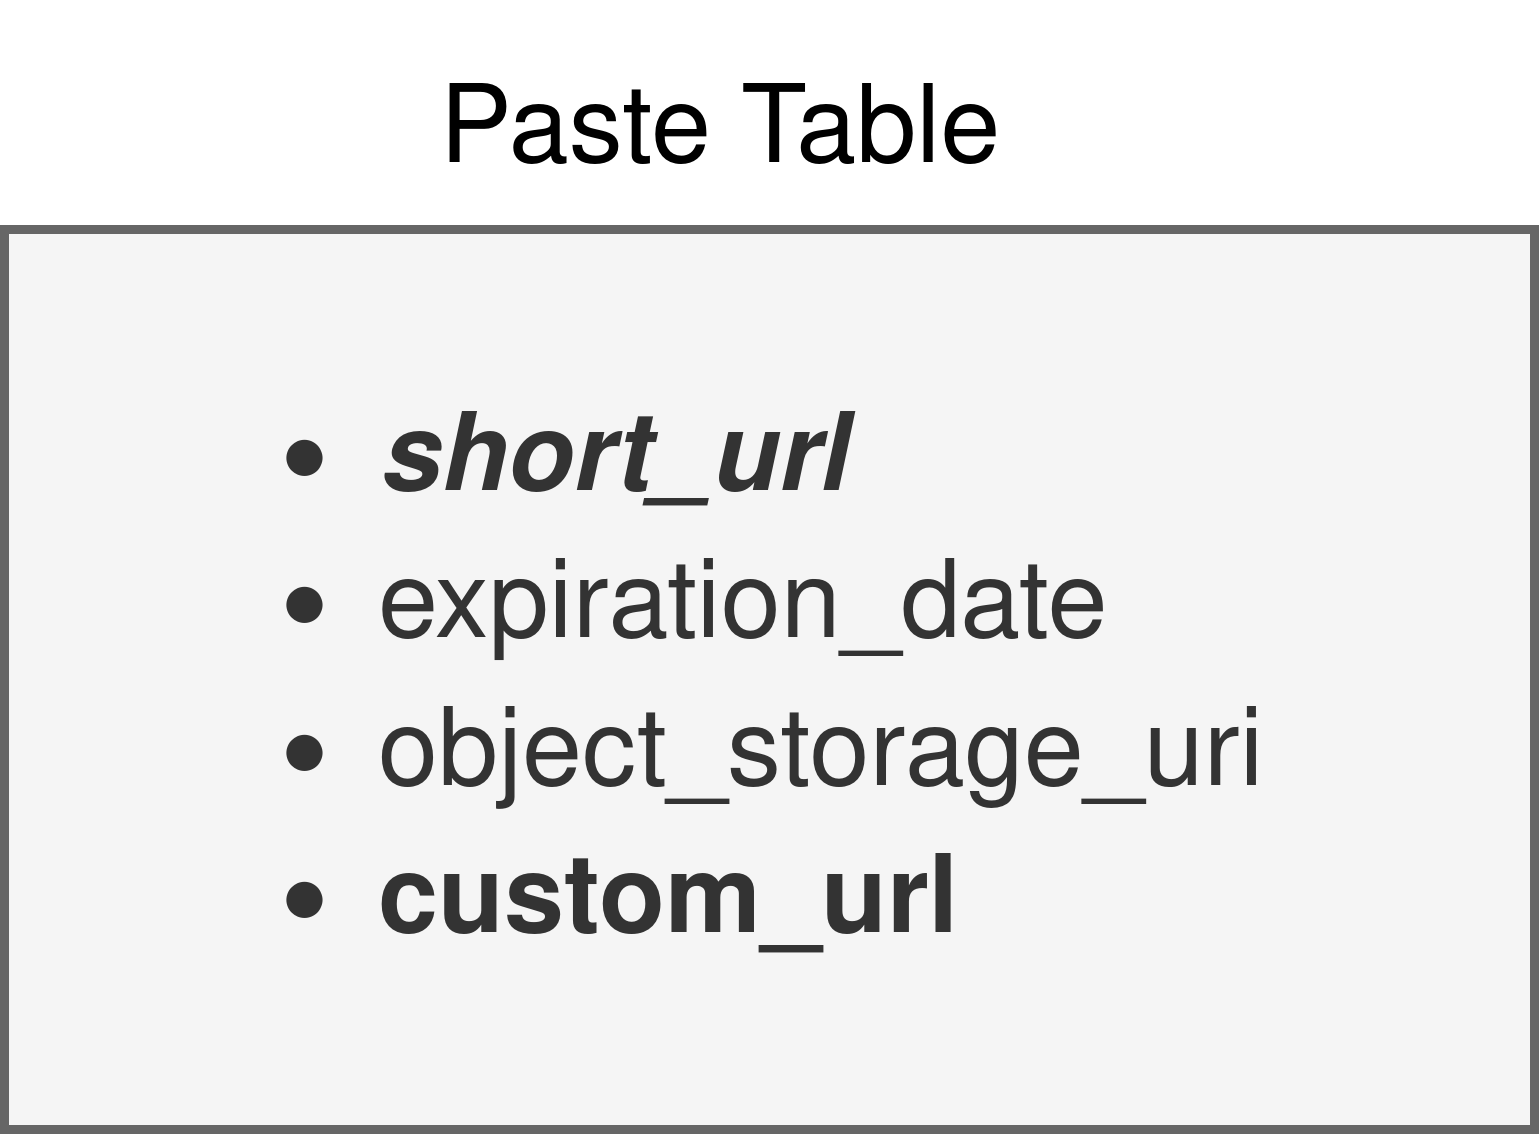

The diagram above was exported from draw.io. Its source (the exported page's mxGraphModel, read from the mxfile embedded in the PNG):
<mxGraphModel dx="880" dy="449" grid="1" gridSize="10" guides="1" tooltips="1" connect="1" arrows="1" fold="1" page="1" pageScale="1" pageWidth="850" pageHeight="1100" math="0" shadow="0">
  <root>
    <mxCell id="0" />
    <mxCell id="1" parent="0" />
    <mxCell id="-C0p2bVr8KjAHEq6Gfh7-6" value="&lt;ul&gt;&lt;li&gt;&lt;b&gt;&lt;i&gt;short_url&lt;/i&gt;&lt;/b&gt;&lt;br&gt;&lt;/li&gt;&lt;li&gt;expiration_date&lt;br&gt;&lt;/li&gt;&lt;li&gt;object_storage_uri&lt;/li&gt;&lt;li&gt;&lt;b&gt;custom_url&lt;/b&gt;&lt;br&gt;&lt;/li&gt;&lt;/ul&gt;" style="text;strokeColor=#666666;fillColor=#f5f5f5;html=1;whiteSpace=wrap;verticalAlign=middle;overflow=hidden;fontColor=#333333;" parent="1" vertex="1">
      <mxGeometry x="250" y="140" width="170" height="100" as="geometry" />
    </mxCell>
    <mxCell id="-C0p2bVr8KjAHEq6Gfh7-7" value="Paste Table" style="text;html=1;strokeColor=none;fillColor=none;align=center;verticalAlign=middle;whiteSpace=wrap;rounded=0;" parent="1" vertex="1">
      <mxGeometry x="290" y="115" width="80" height="30" as="geometry" />
    </mxCell>
  </root>
</mxGraphModel>